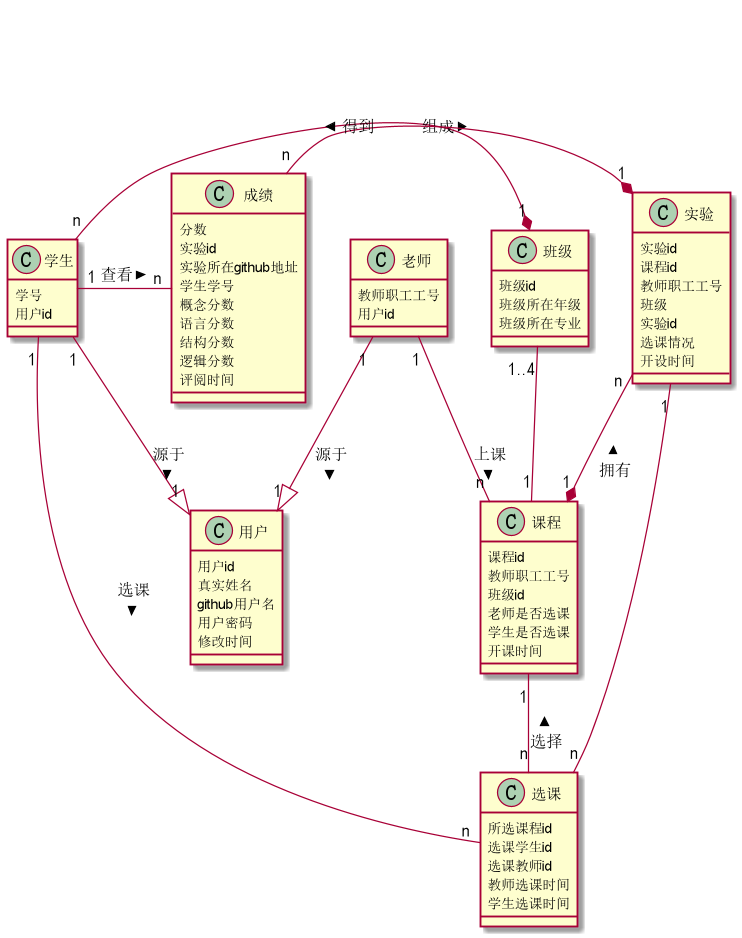

The diagram above was rendered by PlantUML. Its source (embedded in the PNG):
@startuml
老师"1" - "n"课程 : 上课 >
老师"1" --|> "1"用户 : 源于 >
老师 : 教师职工工号
老师 : 用户id

学生"1" --|> "1"用户 : 源于 >
学生"1" - "n"成绩 : 查看 >
学生"n" -* "1"班级 : 组成 >
学生"1" -- "n"选课 : 选课 >
学生 : 学号
学生 : 用户id

成绩"n" -* "1"实验 : 得到 <
成绩 : 分数
成绩 : 实验id
成绩 : 实验所在github地址
成绩 : 学生学号
成绩 : 概念分数
成绩 : 语言分数
成绩 : 结构分数
成绩 : 逻辑分数
成绩 : 评阅时间

实验"n" --* "1"课程 : 拥有 <
实验"1" -- "n"选课
实验 : 实验id
实验 : 课程id
实验 : 教师职工工号
实验 : 班级
实验 : 实验id
实验 : 选课情况
实验 : 开设时间

用户 : 用户id
用户 : 真实姓名
用户 : github用户名
用户 : 用户密码
用户 : 修改时间

班级"1..4" -- "1"课程
班级 : 班级id
班级 : 班级所在年级
班级 : 班级所在专业

选课 : 所选课程id
选课 : 选课学生id
选课 : 选课教师id
选课 : 教师选课时间
选课 : 学生选课时间

课程"1" -- "n"选课 : 选择 <
课程 : 课程id
课程 : 教师职工工号
课程 : 班级id
课程 : 老师是否选课
课程 : 学生是否选课
课程 : 开课时间
@enduml